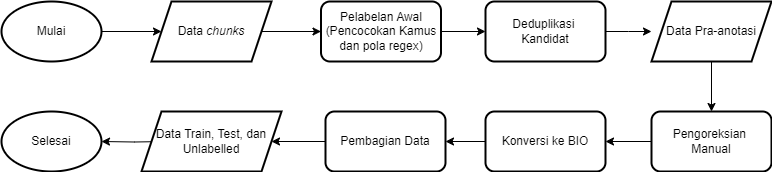

The diagram above was exported from draw.io. Its source (the exported page's mxGraphModel, read from the mxfile embedded in the PNG):
<mxGraphModel dx="1290" dy="669" grid="1" gridSize="10" guides="1" tooltips="1" connect="1" arrows="1" fold="1" page="1" pageScale="1" pageWidth="827" pageHeight="1169" math="0" shadow="0">
  <root>
    <mxCell id="WIyWlLk6GJQsqaUBKTNV-0" />
    <mxCell id="WIyWlLk6GJQsqaUBKTNV-1" parent="WIyWlLk6GJQsqaUBKTNV-0" />
    <mxCell id="QzICUe9PI9HPxqju3laK-63" value="" style="edgeStyle=orthogonalEdgeStyle;rounded=0;orthogonalLoop=1;jettySize=auto;html=1;" parent="WIyWlLk6GJQsqaUBKTNV-1" source="QzICUe9PI9HPxqju3laK-60" target="QzICUe9PI9HPxqju3laK-62" edge="1">
      <mxGeometry relative="1" as="geometry" />
    </mxCell>
    <mxCell id="QzICUe9PI9HPxqju3laK-60" value="Mulai" style="strokeWidth=2;html=1;shape=mxgraph.flowchart.start_1;whiteSpace=wrap;" parent="WIyWlLk6GJQsqaUBKTNV-1" vertex="1">
      <mxGeometry x="30" y="340" width="100" height="60" as="geometry" />
    </mxCell>
    <mxCell id="QzICUe9PI9HPxqju3laK-61" value="Selesai" style="strokeWidth=2;html=1;shape=mxgraph.flowchart.start_1;whiteSpace=wrap;" parent="WIyWlLk6GJQsqaUBKTNV-1" vertex="1">
      <mxGeometry x="30" y="450" width="100" height="60" as="geometry" />
    </mxCell>
    <mxCell id="QzICUe9PI9HPxqju3laK-67" value="" style="edgeStyle=orthogonalEdgeStyle;rounded=0;orthogonalLoop=1;jettySize=auto;html=1;" parent="WIyWlLk6GJQsqaUBKTNV-1" source="QzICUe9PI9HPxqju3laK-62" target="QzICUe9PI9HPxqju3laK-66" edge="1">
      <mxGeometry relative="1" as="geometry" />
    </mxCell>
    <mxCell id="QzICUe9PI9HPxqju3laK-62" value="Data &lt;i&gt;chunks&lt;/i&gt;" style="shape=parallelogram;perimeter=parallelogramPerimeter;whiteSpace=wrap;html=1;fixedSize=1;strokeWidth=2;" parent="WIyWlLk6GJQsqaUBKTNV-1" vertex="1">
      <mxGeometry x="180" y="340" width="120" height="60" as="geometry" />
    </mxCell>
    <mxCell id="QzICUe9PI9HPxqju3laK-69" value="" style="edgeStyle=orthogonalEdgeStyle;rounded=0;orthogonalLoop=1;jettySize=auto;html=1;" parent="WIyWlLk6GJQsqaUBKTNV-1" source="QzICUe9PI9HPxqju3laK-66" target="QzICUe9PI9HPxqju3laK-68" edge="1">
      <mxGeometry relative="1" as="geometry" />
    </mxCell>
    <mxCell id="QzICUe9PI9HPxqju3laK-66" value="Pelabelan Awal&lt;div&gt;(Pencocokan Kamus dan pola regex)&lt;/div&gt;" style="rounded=1;whiteSpace=wrap;html=1;strokeWidth=2;" parent="WIyWlLk6GJQsqaUBKTNV-1" vertex="1">
      <mxGeometry x="349.5" y="340" width="120" height="60" as="geometry" />
    </mxCell>
    <mxCell id="c20kf03xPOXfH5p0-oWr-1" value="" style="edgeStyle=orthogonalEdgeStyle;rounded=0;orthogonalLoop=1;jettySize=auto;html=1;" edge="1" parent="WIyWlLk6GJQsqaUBKTNV-1" source="QzICUe9PI9HPxqju3laK-68">
      <mxGeometry relative="1" as="geometry">
        <mxPoint x="680" y="370" as="targetPoint" />
      </mxGeometry>
    </mxCell>
    <mxCell id="QzICUe9PI9HPxqju3laK-68" value="Deduplikasi&amp;nbsp;&lt;div&gt;Kandidat&lt;/div&gt;" style="rounded=1;whiteSpace=wrap;html=1;strokeWidth=2;" parent="WIyWlLk6GJQsqaUBKTNV-1" vertex="1">
      <mxGeometry x="514" y="340" width="120" height="60" as="geometry" />
    </mxCell>
    <mxCell id="c20kf03xPOXfH5p0-oWr-8" value="" style="edgeStyle=orthogonalEdgeStyle;rounded=0;orthogonalLoop=1;jettySize=auto;html=1;" edge="1" parent="WIyWlLk6GJQsqaUBKTNV-1" source="QzICUe9PI9HPxqju3laK-70" target="c20kf03xPOXfH5p0-oWr-7">
      <mxGeometry relative="1" as="geometry" />
    </mxCell>
    <mxCell id="QzICUe9PI9HPxqju3laK-70" value="Konversi ke BIO" style="rounded=1;whiteSpace=wrap;html=1;strokeWidth=2;" parent="WIyWlLk6GJQsqaUBKTNV-1" vertex="1">
      <mxGeometry x="514" y="450" width="120" height="60" as="geometry" />
    </mxCell>
    <mxCell id="QzICUe9PI9HPxqju3laK-76" value="" style="edgeStyle=orthogonalEdgeStyle;rounded=0;orthogonalLoop=1;jettySize=auto;html=1;" parent="WIyWlLk6GJQsqaUBKTNV-1" target="QzICUe9PI9HPxqju3laK-61" edge="1">
      <mxGeometry relative="1" as="geometry">
        <mxPoint x="195.5" y="480" as="sourcePoint" />
      </mxGeometry>
    </mxCell>
    <mxCell id="c20kf03xPOXfH5p0-oWr-5" value="" style="edgeStyle=orthogonalEdgeStyle;rounded=0;orthogonalLoop=1;jettySize=auto;html=1;" edge="1" parent="WIyWlLk6GJQsqaUBKTNV-1" source="c20kf03xPOXfH5p0-oWr-0" target="c20kf03xPOXfH5p0-oWr-4">
      <mxGeometry relative="1" as="geometry" />
    </mxCell>
    <mxCell id="c20kf03xPOXfH5p0-oWr-0" value="Data Pra-anotasi" style="shape=parallelogram;perimeter=parallelogramPerimeter;whiteSpace=wrap;html=1;fixedSize=1;strokeWidth=2;" vertex="1" parent="WIyWlLk6GJQsqaUBKTNV-1">
      <mxGeometry x="680" y="340" width="120" height="60" as="geometry" />
    </mxCell>
    <mxCell id="c20kf03xPOXfH5p0-oWr-6" value="" style="edgeStyle=orthogonalEdgeStyle;rounded=0;orthogonalLoop=1;jettySize=auto;html=1;" edge="1" parent="WIyWlLk6GJQsqaUBKTNV-1" source="c20kf03xPOXfH5p0-oWr-4" target="QzICUe9PI9HPxqju3laK-70">
      <mxGeometry relative="1" as="geometry" />
    </mxCell>
    <mxCell id="c20kf03xPOXfH5p0-oWr-4" value="Pengoreksian&amp;nbsp;&lt;div&gt;Manual&lt;/div&gt;" style="rounded=1;whiteSpace=wrap;html=1;strokeWidth=2;" vertex="1" parent="WIyWlLk6GJQsqaUBKTNV-1">
      <mxGeometry x="680" y="450" width="120" height="60" as="geometry" />
    </mxCell>
    <mxCell id="c20kf03xPOXfH5p0-oWr-10" value="" style="edgeStyle=orthogonalEdgeStyle;rounded=0;orthogonalLoop=1;jettySize=auto;html=1;" edge="1" parent="WIyWlLk6GJQsqaUBKTNV-1" source="c20kf03xPOXfH5p0-oWr-7" target="c20kf03xPOXfH5p0-oWr-9">
      <mxGeometry relative="1" as="geometry" />
    </mxCell>
    <mxCell id="c20kf03xPOXfH5p0-oWr-7" value="Pembagian Data" style="rounded=1;whiteSpace=wrap;html=1;strokeWidth=2;" vertex="1" parent="WIyWlLk6GJQsqaUBKTNV-1">
      <mxGeometry x="354" y="450" width="120" height="60" as="geometry" />
    </mxCell>
    <mxCell id="c20kf03xPOXfH5p0-oWr-9" value="Data Train, Test, dan Unlabelled" style="shape=parallelogram;perimeter=parallelogramPerimeter;whiteSpace=wrap;html=1;fixedSize=1;strokeWidth=2;" vertex="1" parent="WIyWlLk6GJQsqaUBKTNV-1">
      <mxGeometry x="170" y="450" width="140" height="60" as="geometry" />
    </mxCell>
  </root>
</mxGraphModel>